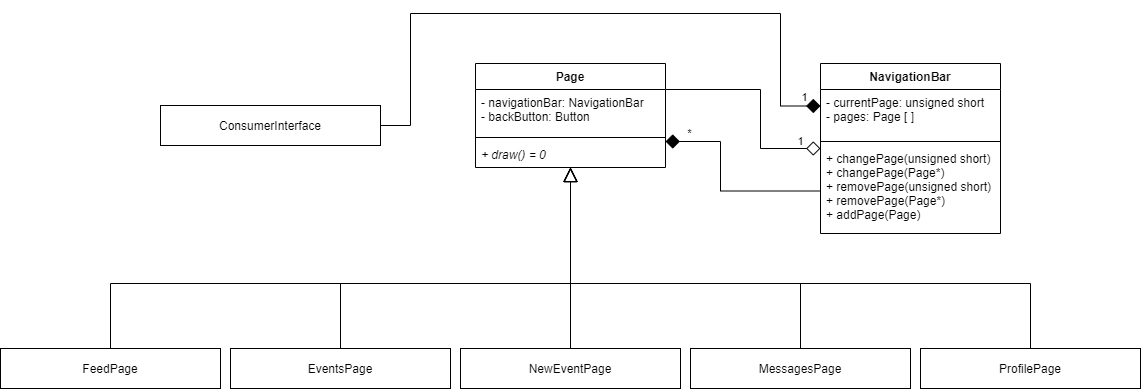

The diagram above was exported from draw.io. Its source (the exported page's mxGraphModel, read from the mxfile embedded in the PNG):
<mxGraphModel dx="1086" dy="2066" grid="1" gridSize="10" guides="1" tooltips="1" connect="1" arrows="1" fold="1" page="1" pageScale="1" pageWidth="850" pageHeight="1100" math="0" shadow="0">
  <root>
    <mxCell id="0" />
    <mxCell id="1" parent="0" />
    <mxCell id="_oHnYHOY8ldZZvFgNea--8" style="edgeStyle=orthogonalEdgeStyle;rounded=0;orthogonalLoop=1;jettySize=auto;html=1;entryX=0.5;entryY=1;entryDx=0;entryDy=0;endArrow=block;endFill=0;startSize=6;endSize=12;exitX=0.5;exitY=0;exitDx=0;exitDy=0;" parent="1" source="_oHnYHOY8ldZZvFgNea--1" target="z8dq6Bo9bMGMIkXe-X6M-1" edge="1">
      <mxGeometry relative="1" as="geometry">
        <Array as="points">
          <mxPoint x="440" y="280" />
          <mxPoint x="900" y="280" />
        </Array>
        <mxPoint x="900" y="215" as="targetPoint" />
      </mxGeometry>
    </mxCell>
    <mxCell id="_oHnYHOY8ldZZvFgNea--1" value="FeedPage" style="rounded=0;whiteSpace=wrap;html=1;align=center;" parent="1" vertex="1">
      <mxGeometry x="330" y="345" width="220" height="40" as="geometry" />
    </mxCell>
    <mxCell id="_oHnYHOY8ldZZvFgNea--9" style="edgeStyle=orthogonalEdgeStyle;rounded=0;orthogonalLoop=1;jettySize=auto;html=1;entryX=0.5;entryY=1;entryDx=0;entryDy=0;endArrow=block;endFill=0;startSize=6;endSize=12;exitX=0.5;exitY=0;exitDx=0;exitDy=0;" parent="1" source="_oHnYHOY8ldZZvFgNea--2" target="z8dq6Bo9bMGMIkXe-X6M-1" edge="1">
      <mxGeometry relative="1" as="geometry">
        <Array as="points">
          <mxPoint x="670" y="280" />
          <mxPoint x="900" y="280" />
        </Array>
        <mxPoint x="900" y="215" as="targetPoint" />
      </mxGeometry>
    </mxCell>
    <mxCell id="_oHnYHOY8ldZZvFgNea--2" value="EventsPage" style="rounded=0;whiteSpace=wrap;html=1;align=center;" parent="1" vertex="1">
      <mxGeometry x="560" y="345" width="220" height="40" as="geometry" />
    </mxCell>
    <mxCell id="_oHnYHOY8ldZZvFgNea--7" style="edgeStyle=orthogonalEdgeStyle;rounded=0;orthogonalLoop=1;jettySize=auto;html=1;entryX=0.5;entryY=1;entryDx=0;entryDy=0;endArrow=block;endFill=0;startSize=6;endSize=12;exitX=0.5;exitY=0;exitDx=0;exitDy=0;" parent="1" source="_oHnYHOY8ldZZvFgNea--3" target="z8dq6Bo9bMGMIkXe-X6M-1" edge="1">
      <mxGeometry relative="1" as="geometry">
        <mxPoint x="900" y="215" as="targetPoint" />
      </mxGeometry>
    </mxCell>
    <mxCell id="_oHnYHOY8ldZZvFgNea--3" value="NewEventPage" style="rounded=0;whiteSpace=wrap;html=1;align=center;" parent="1" vertex="1">
      <mxGeometry x="790" y="345" width="220" height="40" as="geometry" />
    </mxCell>
    <mxCell id="_oHnYHOY8ldZZvFgNea--10" style="edgeStyle=orthogonalEdgeStyle;rounded=0;orthogonalLoop=1;jettySize=auto;html=1;endArrow=block;endFill=0;startSize=6;endSize=12;exitX=0.5;exitY=0;exitDx=0;exitDy=0;entryX=0.5;entryY=1;entryDx=0;entryDy=0;" parent="1" source="_oHnYHOY8ldZZvFgNea--4" target="z8dq6Bo9bMGMIkXe-X6M-1" edge="1">
      <mxGeometry relative="1" as="geometry">
        <Array as="points">
          <mxPoint x="1130" y="280" />
          <mxPoint x="900" y="280" />
        </Array>
        <mxPoint x="970" y="200" as="targetPoint" />
      </mxGeometry>
    </mxCell>
    <mxCell id="_oHnYHOY8ldZZvFgNea--4" value="MessagesPage" style="rounded=0;whiteSpace=wrap;html=1;align=center;" parent="1" vertex="1">
      <mxGeometry x="1020" y="345" width="220" height="40" as="geometry" />
    </mxCell>
    <mxCell id="_oHnYHOY8ldZZvFgNea--11" style="edgeStyle=orthogonalEdgeStyle;rounded=0;orthogonalLoop=1;jettySize=auto;html=1;exitX=0.5;exitY=0;exitDx=0;exitDy=0;entryX=0.5;entryY=1;entryDx=0;entryDy=0;endArrow=block;endFill=0;startSize=6;endSize=12;" parent="1" source="_oHnYHOY8ldZZvFgNea--5" target="z8dq6Bo9bMGMIkXe-X6M-1" edge="1">
      <mxGeometry relative="1" as="geometry">
        <Array as="points">
          <mxPoint x="1360" y="280" />
          <mxPoint x="900" y="280" />
        </Array>
        <mxPoint x="900" y="215" as="targetPoint" />
      </mxGeometry>
    </mxCell>
    <mxCell id="_oHnYHOY8ldZZvFgNea--5" value="ProfilePage" style="rounded=0;whiteSpace=wrap;html=1;align=center;" parent="1" vertex="1">
      <mxGeometry x="1250" y="345" width="220" height="40" as="geometry" />
    </mxCell>
    <mxCell id="E8VWuJtPVFw4504nB4nZ-16" style="edgeStyle=orthogonalEdgeStyle;rounded=0;orthogonalLoop=1;jettySize=auto;html=1;exitX=1;exitY=0.25;exitDx=0;exitDy=0;endArrow=diamond;endFill=0;endSize=12;entryX=0;entryY=0.5;entryDx=0;entryDy=0;" parent="1" source="z8dq6Bo9bMGMIkXe-X6M-1" target="E8VWuJtPVFw4504nB4nZ-7" edge="1">
      <mxGeometry relative="1" as="geometry">
        <mxPoint x="1140" y="120" as="targetPoint" />
        <Array as="points">
          <mxPoint x="1090" y="86" />
          <mxPoint x="1090" y="145" />
        </Array>
      </mxGeometry>
    </mxCell>
    <mxCell id="E8VWuJtPVFw4504nB4nZ-19" value="1" style="edgeLabel;html=1;align=center;verticalAlign=middle;resizable=0;points=[];" parent="E8VWuJtPVFw4504nB4nZ-16" vertex="1" connectable="0">
      <mxGeometry x="0.808" relative="1" as="geometry">
        <mxPoint y="-8" as="offset" />
      </mxGeometry>
    </mxCell>
    <mxCell id="z8dq6Bo9bMGMIkXe-X6M-1" value="Page" style="swimlane;fontStyle=1;align=center;verticalAlign=top;childLayout=stackLayout;horizontal=1;startSize=26;horizontalStack=0;resizeParent=1;resizeParentMax=0;resizeLast=0;collapsible=1;marginBottom=0;swimlaneFillColor=default;" parent="1" vertex="1">
      <mxGeometry x="805" y="60" width="190" height="104" as="geometry">
        <mxRectangle x="805" y="60" width="70" height="26" as="alternateBounds" />
      </mxGeometry>
    </mxCell>
    <mxCell id="z8dq6Bo9bMGMIkXe-X6M-2" value="- navigationBar: NavigationBar&#10;- backButton: Button" style="text;strokeColor=none;fillColor=none;align=left;verticalAlign=top;spacingLeft=4;spacingRight=4;overflow=hidden;rotatable=0;points=[[0,0.5],[1,0.5]];portConstraint=eastwest;" parent="z8dq6Bo9bMGMIkXe-X6M-1" vertex="1">
      <mxGeometry y="26" width="190" height="44" as="geometry" />
    </mxCell>
    <mxCell id="z8dq6Bo9bMGMIkXe-X6M-3" value="" style="line;strokeWidth=1;fillColor=none;align=left;verticalAlign=middle;spacingTop=-1;spacingLeft=3;spacingRight=3;rotatable=0;labelPosition=right;points=[];portConstraint=eastwest;" parent="z8dq6Bo9bMGMIkXe-X6M-1" vertex="1">
      <mxGeometry y="70" width="190" height="8" as="geometry" />
    </mxCell>
    <mxCell id="z8dq6Bo9bMGMIkXe-X6M-4" value="+ draw() = 0" style="text;strokeColor=none;fillColor=none;align=left;verticalAlign=top;spacingLeft=4;spacingRight=4;overflow=hidden;rotatable=0;points=[[0,0.5],[1,0.5]];portConstraint=eastwest;fontStyle=2" parent="z8dq6Bo9bMGMIkXe-X6M-1" vertex="1">
      <mxGeometry y="78" width="190" height="26" as="geometry" />
    </mxCell>
    <mxCell id="E8VWuJtPVFw4504nB4nZ-20" style="edgeStyle=orthogonalEdgeStyle;rounded=0;orthogonalLoop=1;jettySize=auto;html=1;exitX=0;exitY=0.75;exitDx=0;exitDy=0;entryX=1;entryY=0.75;entryDx=0;entryDy=0;endArrow=diamond;endFill=1;endSize=12;" parent="1" source="E8VWuJtPVFw4504nB4nZ-7" target="z8dq6Bo9bMGMIkXe-X6M-1" edge="1">
      <mxGeometry relative="1" as="geometry">
        <Array as="points">
          <mxPoint x="1050" y="188" />
          <mxPoint x="1050" y="138" />
        </Array>
      </mxGeometry>
    </mxCell>
    <mxCell id="E8VWuJtPVFw4504nB4nZ-21" value="*" style="edgeLabel;html=1;align=center;verticalAlign=middle;resizable=0;points=[];" parent="E8VWuJtPVFw4504nB4nZ-20" vertex="1" connectable="0">
      <mxGeometry x="0.7428" y="1" relative="1" as="geometry">
        <mxPoint x="-3" y="-10" as="offset" />
      </mxGeometry>
    </mxCell>
    <mxCell id="E8VWuJtPVFw4504nB4nZ-7" value="NavigationBar" style="swimlane;fontStyle=1;align=center;verticalAlign=top;childLayout=stackLayout;horizontal=1;startSize=26;horizontalStack=0;resizeParent=1;resizeParentMax=0;resizeLast=0;collapsible=1;marginBottom=0;swimlaneFillColor=default;" parent="1" vertex="1">
      <mxGeometry x="1150" y="60" width="180" height="170" as="geometry">
        <mxRectangle x="1150" y="60" width="120" height="26" as="alternateBounds" />
      </mxGeometry>
    </mxCell>
    <mxCell id="E8VWuJtPVFw4504nB4nZ-8" value="- currentPage: unsigned short&#10;- pages: Page [ ]" style="text;strokeColor=none;fillColor=none;align=left;verticalAlign=top;spacingLeft=4;spacingRight=4;overflow=hidden;rotatable=0;points=[[0,0.5],[1,0.5]];portConstraint=eastwest;fontStyle=0" parent="E8VWuJtPVFw4504nB4nZ-7" vertex="1">
      <mxGeometry y="26" width="180" height="48" as="geometry" />
    </mxCell>
    <mxCell id="E8VWuJtPVFw4504nB4nZ-9" value="" style="line;strokeWidth=1;fillColor=none;align=left;verticalAlign=middle;spacingTop=-1;spacingLeft=3;spacingRight=3;rotatable=0;labelPosition=right;points=[];portConstraint=eastwest;" parent="E8VWuJtPVFw4504nB4nZ-7" vertex="1">
      <mxGeometry y="74" width="180" height="8" as="geometry" />
    </mxCell>
    <mxCell id="E8VWuJtPVFw4504nB4nZ-10" value="+ changePage(unsigned short)&#10;+ changePage(Page*)&#10;+ removePage(unsigned short)&#10;+ removePage(Page*)&#10;+ addPage(Page)" style="text;strokeColor=none;fillColor=none;align=left;verticalAlign=top;spacingLeft=4;spacingRight=4;overflow=hidden;rotatable=0;points=[[0,0.5],[1,0.5]];portConstraint=eastwest;" parent="E8VWuJtPVFw4504nB4nZ-7" vertex="1">
      <mxGeometry y="82" width="180" height="88" as="geometry" />
    </mxCell>
    <mxCell id="E8VWuJtPVFw4504nB4nZ-15" style="edgeStyle=orthogonalEdgeStyle;rounded=0;orthogonalLoop=1;jettySize=auto;html=1;exitX=1;exitY=0.5;exitDx=0;exitDy=0;entryX=0;entryY=0.25;entryDx=0;entryDy=0;endArrow=diamond;endFill=1;endSize=12;" parent="1" source="E8VWuJtPVFw4504nB4nZ-22" target="E8VWuJtPVFw4504nB4nZ-7" edge="1">
      <mxGeometry relative="1" as="geometry">
        <mxPoint x="1110" y="80" as="targetPoint" />
        <mxPoint x="580" y="108" as="sourcePoint" />
        <Array as="points">
          <mxPoint x="740" y="122" />
          <mxPoint x="740" y="10" />
          <mxPoint x="1110" y="10" />
          <mxPoint x="1110" y="103" />
          <mxPoint x="1150" y="103" />
        </Array>
      </mxGeometry>
    </mxCell>
    <mxCell id="E8VWuJtPVFw4504nB4nZ-17" value="1" style="edgeLabel;html=1;align=center;verticalAlign=middle;resizable=0;points=[];" parent="E8VWuJtPVFw4504nB4nZ-15" vertex="1" connectable="0">
      <mxGeometry x="0.9463" relative="1" as="geometry">
        <mxPoint x="1" y="-9" as="offset" />
      </mxGeometry>
    </mxCell>
    <mxCell id="E8VWuJtPVFw4504nB4nZ-22" value="ConsumerInterface" style="rounded=0;whiteSpace=wrap;html=1;align=center;" parent="1" vertex="1">
      <mxGeometry x="490" y="102" width="220" height="40" as="geometry" />
    </mxCell>
  </root>
</mxGraphModel>